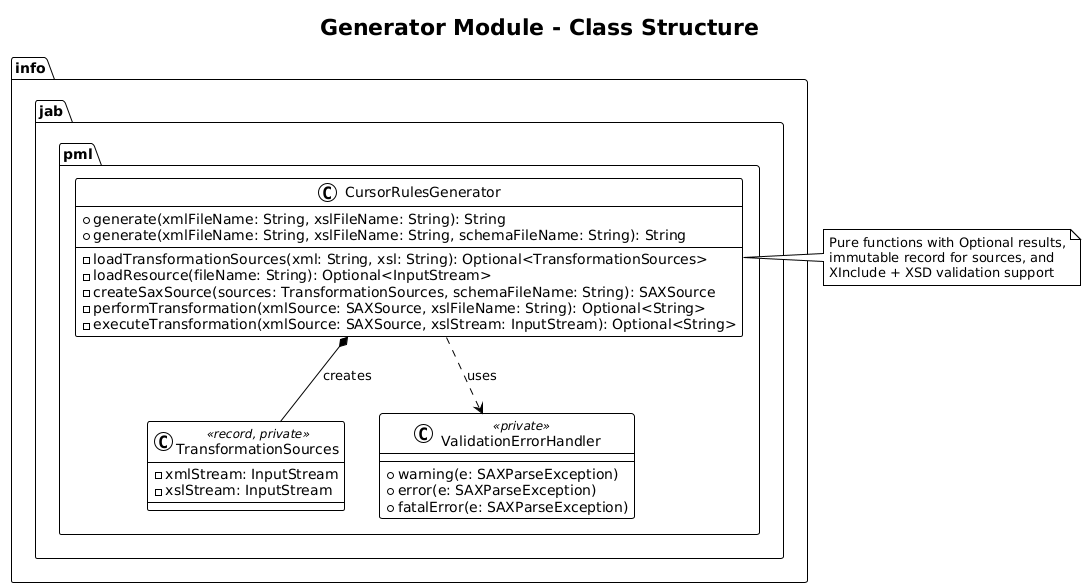

The diagram above was rendered by PlantUML. Its source (embedded in the PNG):
@startuml
!theme plain
title Generator Module - Class Structure

package "info.jab.pml" {
  class CursorRulesGenerator {
    + generate(xmlFileName: String, xslFileName: String): String
    + generate(xmlFileName: String, xslFileName: String, schemaFileName: String): String
    --
    - loadTransformationSources(xml: String, xsl: String): Optional<TransformationSources>
    - loadResource(fileName: String): Optional<InputStream>
    - createSaxSource(sources: TransformationSources, schemaFileName: String): SAXSource
    - performTransformation(xmlSource: SAXSource, xslFileName: String): Optional<String>
    - executeTransformation(xmlSource: SAXSource, xslStream: InputStream): Optional<String>
  }

  class TransformationSources <<record, private>> {
    - xmlStream: InputStream
    - xslStream: InputStream
  }

  class ValidationErrorHandler <<private>> {
    + warning(e: SAXParseException)
    + error(e: SAXParseException)
    + fatalError(e: SAXParseException)
  }
}

CursorRulesGenerator *-- TransformationSources : creates
CursorRulesGenerator ..> ValidationErrorHandler : uses

note right of CursorRulesGenerator
  Pure functions with Optional results,
  immutable record for sources, and
  XInclude + XSD validation support
end note
@enduml